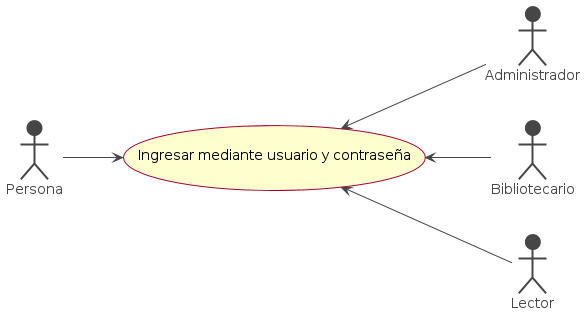

The diagram above was rendered by PlantUML. Its source (embedded in the PNG):
@startuml
skin rose

!theme vibrant

(Ingresar mediante usuario y contraseña) as (Ingreso)

left to right direction
Persona--> (Ingreso)
(Ingreso) <-- Administrador
(Ingreso) <-- Bibliotecario
(Ingreso) <-- Lector
@enduml